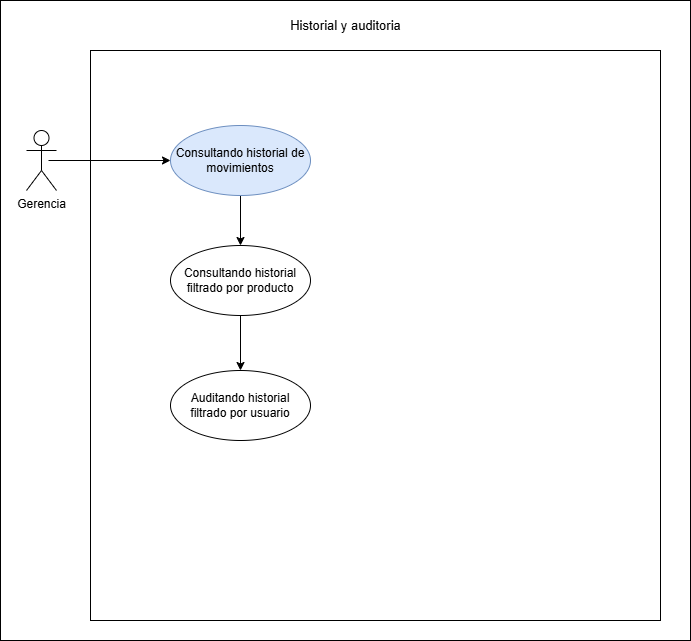

The diagram above was exported from draw.io. Its source (the exported page's mxGraphModel, read from the mxfile embedded in the PNG):
<mxGraphModel dx="1485" dy="746" grid="1" gridSize="10" guides="1" tooltips="1" connect="1" arrows="1" fold="1" page="1" pageScale="1" pageWidth="827" pageHeight="1169" math="0" shadow="0">
  <root>
    <mxCell id="0" />
    <mxCell id="1" parent="0" />
    <mxCell id="qrOsgZDqs2jIluiTBBjf-77" parent="1" style="rounded=0;whiteSpace=wrap;html=1;" value="" vertex="1">
      <mxGeometry height="640" width="690" x="69" y="270" as="geometry" />
    </mxCell>
    <mxCell id="qrOsgZDqs2jIluiTBBjf-78" parent="1" style="whiteSpace=wrap;html=1;aspect=fixed;" value="" vertex="1">
      <mxGeometry height="570" width="570" x="159" y="320" as="geometry" />
    </mxCell>
    <mxCell id="qrOsgZDqs2jIluiTBBjf-79" edge="1" parent="1" source="qrOsgZDqs2jIluiTBBjf-80" style="rounded=0;orthogonalLoop=1;jettySize=auto;html=1;exitX=0.5;exitY=1;exitDx=0;exitDy=0;entryX=0.5;entryY=0;entryDx=0;entryDy=0;" target="qrOsgZDqs2jIluiTBBjf-82">
      <mxGeometry relative="1" as="geometry" />
    </mxCell>
    <mxCell id="qrOsgZDqs2jIluiTBBjf-80" parent="1" style="ellipse;whiteSpace=wrap;html=1;fillColor=#dae8fc;strokeColor=#6c8ebf;" value="Consultando historial de movimientos" vertex="1">
      <mxGeometry height="70" width="140" x="239" y="395" as="geometry" />
    </mxCell>
    <mxCell id="qrOsgZDqs2jIluiTBBjf-81" edge="1" parent="1" source="qrOsgZDqs2jIluiTBBjf-82" style="rounded=0;orthogonalLoop=1;jettySize=auto;html=1;exitX=0.5;exitY=1;exitDx=0;exitDy=0;" target="qrOsgZDqs2jIluiTBBjf-83">
      <mxGeometry relative="1" as="geometry" />
    </mxCell>
    <mxCell id="qrOsgZDqs2jIluiTBBjf-82" parent="1" style="ellipse;whiteSpace=wrap;html=1;" value="Consultando historial filtrado por producto" vertex="1">
      <mxGeometry height="70" width="140" x="239" y="515" as="geometry" />
    </mxCell>
    <mxCell id="qrOsgZDqs2jIluiTBBjf-83" parent="1" style="ellipse;whiteSpace=wrap;html=1;" value="Auditando historial filtrado por usuario" vertex="1">
      <mxGeometry height="70" width="140" x="239" y="640" as="geometry" />
    </mxCell>
    <mxCell id="qrOsgZDqs2jIluiTBBjf-84" edge="1" parent="1" style="rounded=0;orthogonalLoop=1;jettySize=auto;html=1;entryX=0;entryY=0.5;entryDx=0;entryDy=0;" target="qrOsgZDqs2jIluiTBBjf-80">
      <mxGeometry relative="1" as="geometry">
        <mxPoint x="117" y="430" as="sourcePoint" />
        <mxPoint x="236.99999999999977" y="430" as="targetPoint" />
      </mxGeometry>
    </mxCell>
    <mxCell id="qrOsgZDqs2jIluiTBBjf-85" parent="1" style="shape=umlActor;verticalLabelPosition=bottom;verticalAlign=top;html=1;" value="Gerencia" vertex="1">
      <mxGeometry height="60" width="30" x="95" y="400" as="geometry" />
    </mxCell>
    <mxCell id="qrOsgZDqs2jIluiTBBjf-86" parent="1" style="text;html=1;whiteSpace=wrap;strokeColor=none;fillColor=none;align=center;verticalAlign=middle;rounded=0;" value="&lt;font style=&quot;font-size: 13px;&quot;&gt;Historial y auditoria&lt;/font&gt;" vertex="1">
      <mxGeometry height="30" width="164.75" x="331.62" y="280" as="geometry" />
    </mxCell>
  </root>
</mxGraphModel>